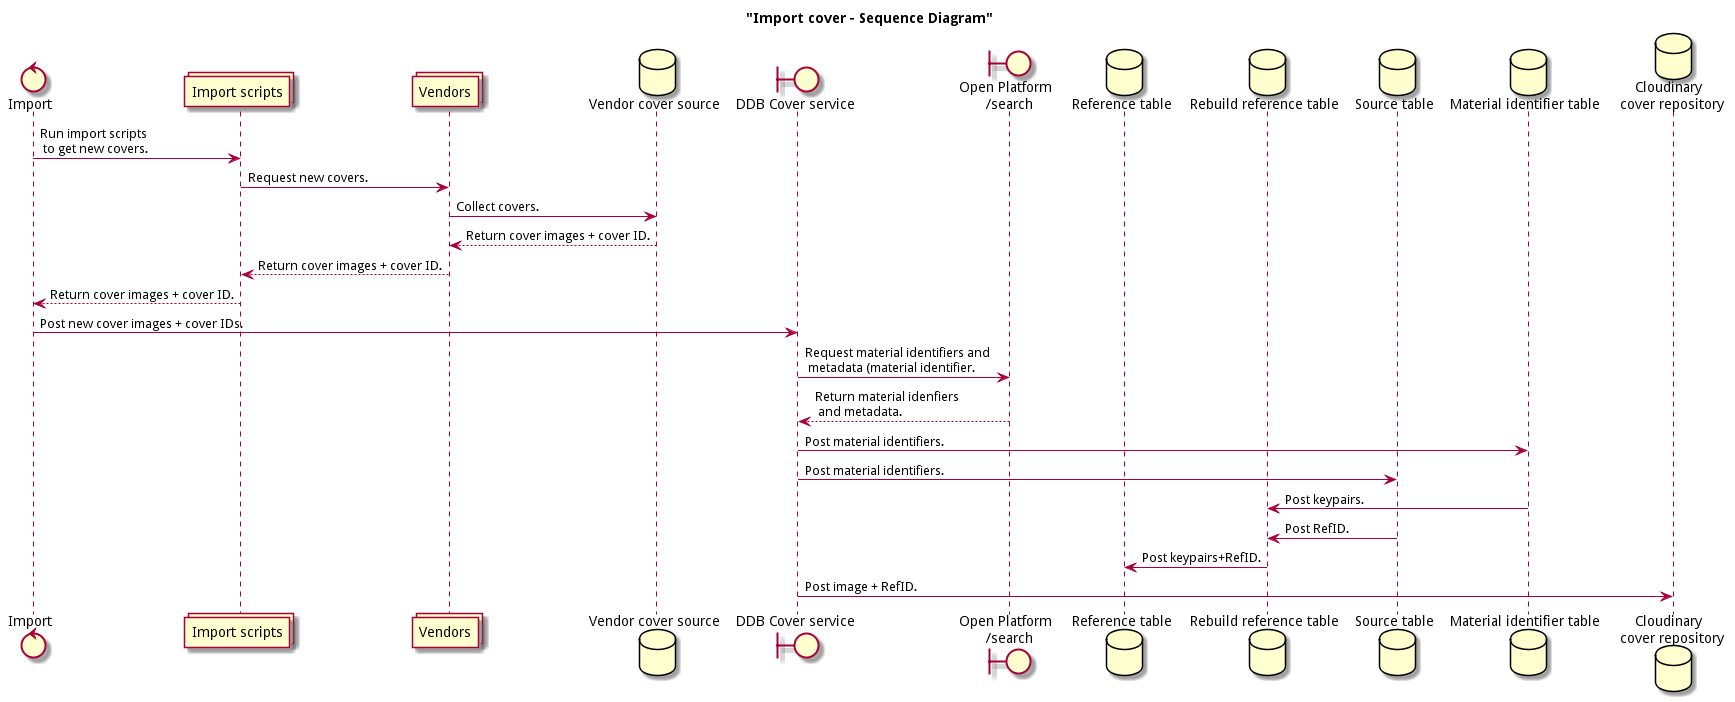

The diagram above was rendered by PlantUML. Its source (embedded in the PNG):
@startuml

title "Import cover - Sequence Diagram"

control "Import" as import
collections "Import scripts" as imports
collections "Vendors" as vendors
database "Vendor cover source" as vendorsource
boundary "DDB Cover service" as cover
boundary "Open Platform \n /search" as OPsearch
database "Reference table" as reference
database "Rebuild reference table" as rebuild
database "Source table" as source
database "Material identifier table" as identifiers
database "Cloudinary \n cover repository" as cloudinary

import->imports: Run import scripts \n to get new covers.
imports->vendors: Request new covers.
vendors->vendorsource: Collect covers.
vendorsource-->vendors: Return cover images + cover ID.
vendors-->imports: Return cover images + cover ID.
imports-->import: Return cover images + cover ID.
import->cover: Post new cover images + cover IDs.
cover->OPsearch: Request material identifiers and \n metadata (material identifier.
OPsearch-->cover: Return material idenfiers \n and metadata.
cover->identifiers: Post material identifiers.
cover->source: Post material identifiers.
identifiers->rebuild: Post keypairs.
source->rebuild: Post RefID.
rebuild->reference: Post keypairs+RefID.
cover->cloudinary: Post image + RefID.

@enduml